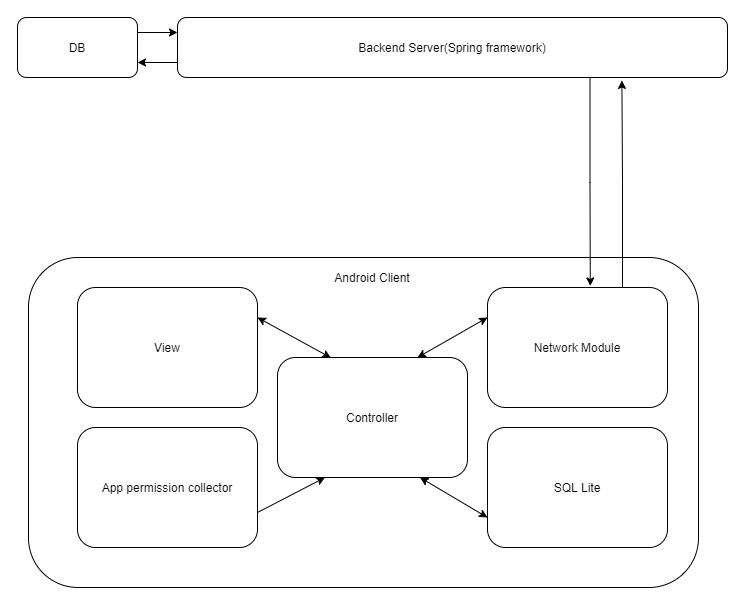

The diagram above was exported from draw.io. Its source (the exported page's mxGraphModel, read from the mxfile embedded in the PNG):
<mxGraphModel dx="1718" dy="914" grid="1" gridSize="10" guides="1" tooltips="1" connect="1" arrows="1" fold="1" page="1" pageScale="1" pageWidth="827" pageHeight="1169" math="0" shadow="0">
  <root>
    <mxCell id="0" />
    <mxCell id="1" parent="0" />
    <mxCell id="AMSX4mhrjxtvRmftXztN-13" style="edgeStyle=orthogonalEdgeStyle;rounded=0;orthogonalLoop=1;jettySize=auto;html=1;exitX=1;exitY=0.25;exitDx=0;exitDy=0;entryX=0;entryY=0.25;entryDx=0;entryDy=0;" edge="1" parent="1" source="yV4TtIlrnwENhkl4vxpO-1" target="yV4TtIlrnwENhkl4vxpO-2">
      <mxGeometry relative="1" as="geometry" />
    </mxCell>
    <mxCell id="yV4TtIlrnwENhkl4vxpO-1" value="DB" style="rounded=1;whiteSpace=wrap;html=1;" parent="1" vertex="1">
      <mxGeometry x="59" y="50" width="120" height="60" as="geometry" />
    </mxCell>
    <mxCell id="AMSX4mhrjxtvRmftXztN-14" style="edgeStyle=orthogonalEdgeStyle;rounded=0;orthogonalLoop=1;jettySize=auto;html=1;exitX=0;exitY=0.75;exitDx=0;exitDy=0;entryX=1;entryY=0.75;entryDx=0;entryDy=0;" edge="1" parent="1" source="yV4TtIlrnwENhkl4vxpO-2" target="yV4TtIlrnwENhkl4vxpO-1">
      <mxGeometry relative="1" as="geometry" />
    </mxCell>
    <mxCell id="yV4TtIlrnwENhkl4vxpO-2" value="Backend Server(Spring framework)" style="rounded=1;whiteSpace=wrap;html=1;" parent="1" vertex="1">
      <mxGeometry x="219" y="50" width="550" height="60" as="geometry" />
    </mxCell>
    <mxCell id="yV4TtIlrnwENhkl4vxpO-5" value="" style="rounded=1;whiteSpace=wrap;html=1;" parent="1" vertex="1">
      <mxGeometry x="70" y="290" width="670" height="330" as="geometry" />
    </mxCell>
    <mxCell id="yV4TtIlrnwENhkl4vxpO-7" value="View" style="rounded=1;whiteSpace=wrap;html=1;" parent="1" vertex="1">
      <mxGeometry x="119" y="320" width="180" height="120" as="geometry" />
    </mxCell>
    <mxCell id="AMSX4mhrjxtvRmftXztN-17" style="edgeStyle=orthogonalEdgeStyle;rounded=0;orthogonalLoop=1;jettySize=auto;html=1;exitX=0.75;exitY=0;exitDx=0;exitDy=0;entryX=0.808;entryY=1.049;entryDx=0;entryDy=0;entryPerimeter=0;" edge="1" parent="1" source="yV4TtIlrnwENhkl4vxpO-8" target="yV4TtIlrnwENhkl4vxpO-2">
      <mxGeometry relative="1" as="geometry" />
    </mxCell>
    <mxCell id="yV4TtIlrnwENhkl4vxpO-8" value="Network Module" style="rounded=1;whiteSpace=wrap;html=1;" parent="1" vertex="1">
      <mxGeometry x="529" y="320" width="180" height="120" as="geometry" />
    </mxCell>
    <mxCell id="yV4TtIlrnwENhkl4vxpO-9" value="App permission collector" style="rounded=1;whiteSpace=wrap;html=1;" parent="1" vertex="1">
      <mxGeometry x="119" y="460" width="180" height="120" as="geometry" />
    </mxCell>
    <mxCell id="yV4TtIlrnwENhkl4vxpO-10" value="SQL Lite" style="rounded=1;whiteSpace=wrap;html=1;" parent="1" vertex="1">
      <mxGeometry x="529" y="460" width="180" height="120" as="geometry" />
    </mxCell>
    <mxCell id="yV4TtIlrnwENhkl4vxpO-26" value="Android Client" style="text;html=1;strokeColor=none;fillColor=none;align=center;verticalAlign=middle;whiteSpace=wrap;rounded=0;" parent="1" vertex="1">
      <mxGeometry x="364" y="290" width="100" height="40" as="geometry" />
    </mxCell>
    <mxCell id="AMSX4mhrjxtvRmftXztN-2" value="Controller" style="rounded=1;whiteSpace=wrap;html=1;" vertex="1" parent="1">
      <mxGeometry x="319" y="390" width="190" height="120" as="geometry" />
    </mxCell>
    <mxCell id="AMSX4mhrjxtvRmftXztN-16" style="edgeStyle=orthogonalEdgeStyle;rounded=0;orthogonalLoop=1;jettySize=auto;html=1;exitX=0.75;exitY=1;exitDx=0;exitDy=0;entryX=0.571;entryY=-0.013;entryDx=0;entryDy=0;entryPerimeter=0;" edge="1" parent="1" source="yV4TtIlrnwENhkl4vxpO-2" target="yV4TtIlrnwENhkl4vxpO-8">
      <mxGeometry relative="1" as="geometry" />
    </mxCell>
    <mxCell id="AMSX4mhrjxtvRmftXztN-19" value="" style="endArrow=classic;startArrow=classic;html=1;entryX=0.281;entryY=0.002;entryDx=0;entryDy=0;entryPerimeter=0;" edge="1" parent="1" target="AMSX4mhrjxtvRmftXztN-2">
      <mxGeometry width="50" height="50" relative="1" as="geometry">
        <mxPoint x="299" y="350" as="sourcePoint" />
        <mxPoint x="349" y="300" as="targetPoint" />
      </mxGeometry>
    </mxCell>
    <mxCell id="AMSX4mhrjxtvRmftXztN-20" value="" style="endArrow=classic;startArrow=classic;html=1;entryX=0;entryY=0.25;entryDx=0;entryDy=0;" edge="1" parent="1" target="yV4TtIlrnwENhkl4vxpO-8">
      <mxGeometry width="50" height="50" relative="1" as="geometry">
        <mxPoint x="459" y="390" as="sourcePoint" />
        <mxPoint x="509" y="340" as="targetPoint" />
      </mxGeometry>
    </mxCell>
    <mxCell id="AMSX4mhrjxtvRmftXztN-22" value="" style="endArrow=classic;startArrow=classic;html=1;exitX=0.75;exitY=1;exitDx=0;exitDy=0;entryX=0;entryY=0.75;entryDx=0;entryDy=0;" edge="1" parent="1" source="AMSX4mhrjxtvRmftXztN-2" target="yV4TtIlrnwENhkl4vxpO-10">
      <mxGeometry width="50" height="50" relative="1" as="geometry">
        <mxPoint x="479" y="585" as="sourcePoint" />
        <mxPoint x="529" y="535" as="targetPoint" />
      </mxGeometry>
    </mxCell>
    <mxCell id="AMSX4mhrjxtvRmftXztN-24" value="" style="endArrow=classic;html=1;entryX=0.25;entryY=1;entryDx=0;entryDy=0;" edge="1" parent="1" target="AMSX4mhrjxtvRmftXztN-2">
      <mxGeometry width="50" height="50" relative="1" as="geometry">
        <mxPoint x="299" y="545" as="sourcePoint" />
        <mxPoint x="349" y="495" as="targetPoint" />
      </mxGeometry>
    </mxCell>
  </root>
</mxGraphModel>